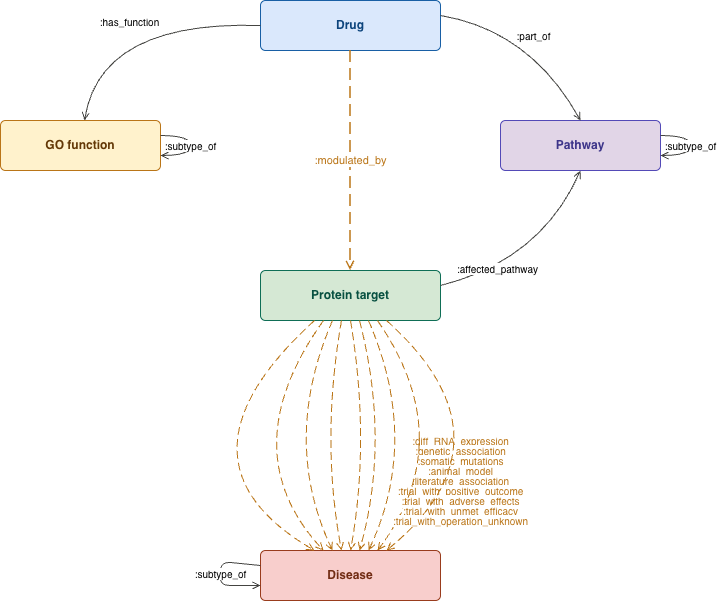

The diagram above was exported from draw.io. Its source (the exported page's mxGraphModel, read from the mxfile embedded in the PNG):
<mxGraphModel dx="1299" dy="964" grid="1" gridSize="10" guides="1" tooltips="1" connect="1" arrows="1" fold="1" page="1" pageScale="1" pageWidth="827" pageHeight="1169" math="0" shadow="0">
  <root>
    <mxCell id="0" />
    <mxCell id="1" parent="0" />
    <mxCell id="drug" parent="1" style="rounded=1;whiteSpace=wrap;html=1;fillColor=#dae8fc;strokeColor=#185FA5;fontColor=#0C447C;arcSize=10;fontSize=12;" value="&lt;b&gt;Drug&lt;/b&gt;" vertex="1">
      <mxGeometry height="50" width="180" x="400" y="100" as="geometry" />
    </mxCell>
    <mxCell id="pathway" parent="1" style="rounded=1;whiteSpace=wrap;html=1;fillColor=#e1d5e7;strokeColor=#534AB7;fontColor=#3C3489;arcSize=10;fontSize=12;" value="&lt;b&gt;Pathway&lt;/b&gt;" vertex="1">
      <mxGeometry height="50" width="160" x="640" y="220" as="geometry" />
    </mxCell>
    <mxCell id="goterm" parent="1" style="rounded=1;whiteSpace=wrap;html=1;fillColor=#fff2cc;strokeColor=#BA7517;fontColor=#633806;arcSize=10;fontSize=12;" value="&lt;b&gt;GO function&lt;/b&gt;" vertex="1">
      <mxGeometry height="50" width="160" x="140" y="220" as="geometry" />
    </mxCell>
    <mxCell id="protein" parent="1" style="rounded=1;whiteSpace=wrap;html=1;fillColor=#d5e8d4;strokeColor=#0F6E56;fontColor=#085041;arcSize=10;fontSize=12;" value="&lt;b&gt;Protein target&lt;/b&gt;" vertex="1">
      <mxGeometry height="50" width="180" x="400" y="370" as="geometry" />
    </mxCell>
    <mxCell id="disease" parent="1" style="rounded=1;whiteSpace=wrap;html=1;fillColor=#f8cecc;strokeColor=#993C1D;fontColor=#712B13;arcSize=10;fontSize=12;" value="&lt;b&gt;Disease&lt;/b&gt;" vertex="1">
      <mxGeometry height="50" width="180" x="400" y="650" as="geometry" />
    </mxCell>
    <mxCell id="e_drug_pathway" edge="1" parent="1" source="drug" style="rounded=0;html=1;exitX=1;exitY=0.3;exitDx=0;exitDy=0;entryX=0.5;entryY=0;entryDx=0;entryDy=0;strokeColor=#444441;fontSize=10;endArrow=open;endFill=0;curved=1;" target="pathway" value=":part_of">
      <mxGeometry relative="1" x="-0.0034" as="geometry">
        <mxPoint as="offset" />
        <Array as="points">
          <mxPoint x="670" y="130" />
        </Array>
      </mxGeometry>
    </mxCell>
    <mxCell id="e_drug_go" edge="1" parent="1" source="drug" style="rounded=0;html=1;exitX=0;exitY=0.5;exitDx=0;exitDy=0;strokeColor=#444441;fontSize=10;endArrow=open;endFill=0;curved=1;" target="goterm" value=":has_function">
      <mxGeometry relative="1" as="geometry">
        <Array as="points">
          <mxPoint x="240" y="120" />
        </Array>
      </mxGeometry>
    </mxCell>
    <mxCell id="e_pathway_sub" edge="1" parent="1" source="pathway" style="rounded=0;html=1;strokeColor=#444441;fontSize=10;endArrow=open;endFill=0;exitX=1;exitY=0.3;exitDx=0;exitDy=0;entryX=1;entryY=0.7;entryDx=0;entryDy=0;curved=1;" target="pathway" value=":subtype_of">
      <mxGeometry relative="1" as="geometry">
        <Array as="points">
          <mxPoint x="830" y="235" />
          <mxPoint x="830" y="255" />
        </Array>
      </mxGeometry>
    </mxCell>
    <mxCell id="e_go_sub" edge="1" parent="1" source="goterm" style="rounded=0;html=1;strokeColor=#444441;fontSize=10;endArrow=open;endFill=0;exitX=1;exitY=0.3;exitDx=0;exitDy=0;entryX=1;entryY=0.7;entryDx=0;entryDy=0;curved=1;" target="goterm" value=":subtype_of">
      <mxGeometry relative="1" as="geometry">
        <Array as="points">
          <mxPoint x="330" y="235" />
          <mxPoint x="330" y="255" />
        </Array>
      </mxGeometry>
    </mxCell>
    <mxCell id="e_prot_pathway" edge="1" parent="1" source="protein" style="rounded=0;html=1;exitX=1;exitY=0.3;exitDx=0;exitDy=0;entryX=0.5;entryY=1;entryDx=0;entryDy=0;strokeColor=#444441;fontSize=10;endArrow=open;endFill=0;curved=1;" target="pathway" value=":affected_pathway">
      <mxGeometry relative="1" x="-0.4093" y="4" as="geometry">
        <mxPoint y="1" as="offset" />
        <Array as="points">
          <mxPoint x="680" y="360" />
        </Array>
      </mxGeometry>
    </mxCell>
    <mxCell id="e_disease_sub" edge="1" parent="1" source="disease" style="rounded=1;html=1;strokeColor=#444441;fontSize=10;endArrow=open;endFill=0;exitX=0;exitY=0.3;exitDx=0;exitDy=0;entryX=0;entryY=0.7;entryDx=0;entryDy=0;curved=0;" target="disease" value=":subtype_of">
      <mxGeometry relative="1" as="geometry">
        <Array as="points">
          <mxPoint x="360" y="661" />
          <mxPoint x="360" y="685" />
        </Array>
      </mxGeometry>
    </mxCell>
    <mxCell id="e_drug_prot" edge="1" parent="1" source="drug" style="rounded=0;html=1;exitX=0.5;exitY=1;exitDx=0;exitDy=0;entryX=0.5;entryY=0;entryDx=0;entryDy=0;strokeColor=#BA7517;fontSize=11;fontColor=#BA7517;dashed=1;dashPattern=8 4;endArrow=open;endFill=0;strokeWidth=1.5;" target="protein" value=":modulated_by">
      <mxGeometry relative="1" as="geometry" />
    </mxCell>
    <mxCell id="e_prot_disease_1" edge="1" parent="1" source="protein" style="rounded=0;html=1;exitX=0.3;exitY=1;exitDx=0;exitDy=0;entryX=0.3;entryY=0;entryDx=0;entryDy=0;strokeColor=#BA7517;fontSize=10;fontColor=#BA7517;dashed=1;dashPattern=8 4;endArrow=open;endFill=0;strokeWidth=1;curved=1;" target="disease" value=":diff_RNA_expression">
      <mxGeometry relative="1" x="1" y="183" as="geometry">
        <mxPoint x="54" y="48" as="offset" />
        <Array as="points">
          <mxPoint x="300" y="560" />
        </Array>
      </mxGeometry>
    </mxCell>
    <mxCell id="e_prot_disease_2" edge="1" parent="1" source="protein" style="rounded=0;html=1;exitX=0.35;exitY=1;exitDx=0;exitDy=0;entryX=0.35;entryY=0;entryDx=0;entryDy=0;strokeColor=#BA7517;fontSize=10;fontColor=#BA7517;dashed=1;dashPattern=8 4;endArrow=open;endFill=0;strokeWidth=1;curved=1;" target="disease" value=":genetic_association">
      <mxGeometry relative="1" x="1" y="170" as="geometry">
        <mxPoint x="13" y="16" as="offset" />
        <Array as="points">
          <mxPoint x="370" y="550" />
        </Array>
      </mxGeometry>
    </mxCell>
    <mxCell id="e_prot_disease_3" edge="1" parent="1" source="protein" style="rounded=0;html=1;exitX=0.4;exitY=1;exitDx=0;exitDy=0;entryX=0.4;entryY=0;entryDx=0;entryDy=0;strokeColor=#BA7517;fontSize=10;fontColor=#BA7517;dashed=1;dashPattern=8 4;endArrow=open;endFill=0;strokeWidth=1;curved=1;" target="disease" value=":somatic_mutations">
      <mxGeometry relative="1" x="0.7888" y="154" as="geometry">
        <mxPoint as="offset" />
        <Array as="points">
          <mxPoint x="420" y="540" />
        </Array>
      </mxGeometry>
    </mxCell>
    <mxCell id="e_prot_disease_4" edge="1" parent="1" source="protein" style="rounded=0;html=1;exitX=0.45;exitY=1;exitDx=0;exitDy=0;entryX=0.45;entryY=0;entryDx=0;entryDy=0;strokeColor=#BA7517;fontSize=10;fontColor=#BA7517;dashed=1;dashPattern=8 4;endArrow=open;endFill=0;strokeWidth=1;curved=1;" target="disease" value=":animal_model">
      <mxGeometry relative="1" x="0.5187" y="132" as="geometry">
        <mxPoint as="offset" />
        <Array as="points">
          <mxPoint x="460" y="540" />
        </Array>
      </mxGeometry>
    </mxCell>
    <mxCell id="e_prot_disease_5" edge="1" parent="1" source="protein" style="rounded=0;html=1;exitX=0.5;exitY=1;exitDx=0;exitDy=0;entryX=0.5;entryY=0;entryDx=0;entryDy=0;strokeColor=#BA7517;fontSize=10;fontColor=#BA7517;dashed=1;dashPattern=8 4;endArrow=open;endFill=0;strokeWidth=1;curved=1;" target="disease" value=":literature_association">
      <mxGeometry relative="1" x="0.2414" y="96" as="geometry">
        <mxPoint as="offset" />
        <Array as="points">
          <mxPoint x="510" y="540" />
        </Array>
      </mxGeometry>
    </mxCell>
    <mxCell id="e_prot_disease_6" edge="1" parent="1" source="protein" style="rounded=0;html=1;exitX=0.55;exitY=1;exitDx=0;exitDy=0;entryX=0.55;entryY=0;entryDx=0;entryDy=0;strokeColor=#BA7517;fontSize=10;fontColor=#BA7517;dashed=1;dashPattern=8 4;endArrow=open;endFill=0;strokeWidth=1;curved=1;" target="disease" value=":trial_with_positive_outcome">
      <mxGeometry relative="1" x="0.2852" y="81" as="geometry">
        <mxPoint as="offset" />
        <Array as="points">
          <mxPoint x="530" y="540" />
        </Array>
      </mxGeometry>
    </mxCell>
    <mxCell id="e_prot_disease_7" edge="1" parent="1" source="protein" style="rounded=0;html=1;exitX=0.6;exitY=1;exitDx=0;exitDy=0;entryX=0.6;entryY=0;entryDx=0;entryDy=0;strokeColor=#BA7517;fontSize=10;fontColor=#BA7517;dashed=1;dashPattern=8 4;endArrow=open;endFill=0;strokeWidth=1;curved=1;" target="disease" value=":trial_with_adverse_effects">
      <mxGeometry relative="1" x="0.3304" y="62" as="geometry">
        <mxPoint as="offset" />
        <Array as="points">
          <mxPoint x="560" y="540" />
        </Array>
      </mxGeometry>
    </mxCell>
    <mxCell id="e_prot_disease_8" edge="1" parent="1" source="protein" style="rounded=0;html=1;exitX=0.65;exitY=1;exitDx=0;exitDy=0;entryX=0.65;entryY=0;entryDx=0;entryDy=0;strokeColor=#BA7517;fontSize=10;fontColor=#BA7517;dashed=1;dashPattern=8 4;endArrow=open;endFill=0;strokeWidth=1;curved=1;" target="disease" value=":trial_with_unmet_efficacy">
      <mxGeometry relative="1" x="0.4225" y="42" as="geometry">
        <mxPoint as="offset" />
        <Array as="points">
          <mxPoint x="600" y="540" />
        </Array>
      </mxGeometry>
    </mxCell>
    <mxCell id="e_prot_disease_9" edge="1" parent="1" source="protein" style="rounded=0;html=1;exitX=0.7;exitY=1;exitDx=0;exitDy=0;entryX=0.7;entryY=0;entryDx=0;entryDy=0;strokeColor=#BA7517;fontSize=10;fontColor=#BA7517;dashed=1;dashPattern=8 4;endArrow=open;endFill=0;strokeWidth=1;curved=1;" target="disease" value=":trial_with_operation_unknown">
      <mxGeometry relative="1" x="0.5684" y="24" as="geometry">
        <mxPoint as="offset" />
        <Array as="points">
          <mxPoint x="660" y="540" />
        </Array>
      </mxGeometry>
    </mxCell>
  </root>
</mxGraphModel>